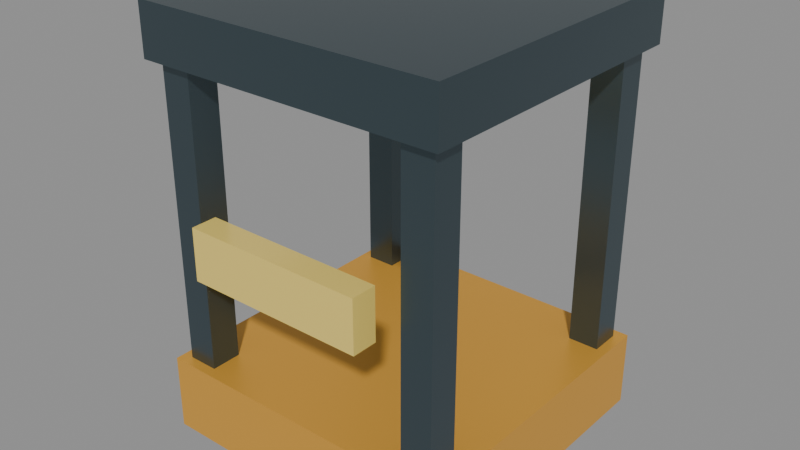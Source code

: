 # Source: 30_lighthouse_lift.blend  (saved by Blender 4.2.67; exported with 4.5.12 LTS)
import bpy
from mathutils import Matrix  # noqa: F401  (used for matrix-valued properties, if any)

bpy.ops.wm.read_factory_settings(use_empty=True)
scene = bpy.context.scene
scene.name = 'LighthouseLiftLoop'

# ---- materials (node trees are filled in below, after node groups)
mat_liftplatform = bpy.data.materials.new('LiftPlatform')
mat_liftplatform.diffuse_color = (0.84, 0.42, 0.055, 1.0)
mat_liftsteel = bpy.data.materials.new('LiftSteel')
mat_liftsteel.diffuse_color = (0.09, 0.13, 0.15, 1.0)
mat_liftlamp = bpy.data.materials.new('LiftLamp')
mat_liftlamp.diffuse_color = (1.0, 0.76, 0.18, 1.0)

# ---- material node trees
mat_liftplatform.use_nodes = True; mat_liftplatform.node_tree.nodes.clear()
_N = mat_liftplatform.node_tree.nodes; _L = mat_liftplatform.node_tree.links
n0 = _N.new('ShaderNodeBsdfPrincipled'); n0.name = 'Principled BSDF'; n0.location = (10, 300)
n0.inputs[0].default_value = (0.84, 0.42, 0.055, 1.0)
n0.inputs[1].default_value = 0.35
n0.inputs[2].default_value = 0.42
n1 = _N.new('ShaderNodeOutputMaterial'); n1.name = 'Material Output'; n1.location = (300, 300)
_L.new(n0.outputs[0], n1.inputs[0])
n1.is_active_output = True
mat_liftsteel.use_nodes = True; mat_liftsteel.node_tree.nodes.clear()
_N = mat_liftsteel.node_tree.nodes; _L = mat_liftsteel.node_tree.links
n0 = _N.new('ShaderNodeBsdfPrincipled'); n0.name = 'Principled BSDF'; n0.location = (10, 300)
n0.inputs[0].default_value = (0.09, 0.13, 0.15, 1.0)
n0.inputs[1].default_value = 0.78
n0.inputs[2].default_value = 0.28
n1 = _N.new('ShaderNodeOutputMaterial'); n1.name = 'Material Output'; n1.location = (300, 300)
_L.new(n0.outputs[0], n1.inputs[0])
n1.is_active_output = True
mat_liftlamp.use_nodes = True; mat_liftlamp.node_tree.nodes.clear()
_N = mat_liftlamp.node_tree.nodes; _L = mat_liftlamp.node_tree.links
n0 = _N.new('ShaderNodeBsdfPrincipled'); n0.name = 'Principled BSDF'; n0.location = (10, 300)
n0.inputs[0].default_value = (1.0, 0.76, 0.18, 1.0)
n0.inputs[1].default_value = 0.15
n0.inputs[2].default_value = 0.2
n1 = _N.new('ShaderNodeOutputMaterial'); n1.name = 'Material Output'; n1.location = (300, 300)
_L.new(n0.outputs[0], n1.inputs[0])
n1.is_active_output = True

# ---- meshes
me_cube = bpy.data.meshes.new('Cube')
me_cube.from_pydata([(-6.0, -6.0, -1.5), (-6.0, -6.0, 1.5), (-6.0, 6.0, -1.5), (-6.0, 6.0, 1.5), (6.0, -6.0, -1.5), (6.0, -6.0, 1.5), (6.0, 6.0, -1.5), (6.0, 6.0, 1.5)], [], [(0, 1, 3, 2), (2, 3, 7, 6), (6, 7, 5, 4), (4, 5, 1, 0), (2, 6, 4, 0), (7, 3, 1, 5)])
_uv = me_cube.uv_layers.new(name='UVMap')
_uv.uv.foreach_set('vector', [0.375, 0.0, 0.625, 0.0, 0.625, 0.25, 0.375, 0.25, 0.375, 0.25, 0.625, 0.25, 0.625, 0.5, 0.375, 0.5, 0.375, 0.5, 0.625, 0.5, 0.625, 0.75, 0.375, 0.75, 0.375, 0.75, 0.625, 0.75, 0.625, 1.0, 0.375, 1.0, 0.125, 0.5, 0.375, 0.5, 0.375, 0.75, 0.125, 0.75, 0.625, 0.5, 0.875, 0.5, 0.875, 0.75, 0.625, 0.75])
me_cube.materials.append(mat_liftplatform)
me_cube.update()
me_cube_001 = bpy.data.meshes.new('Cube.001')
me_cube_001.from_pydata([(-0.6, -0.6, -6.5), (-0.6, -0.6, 6.5), (-0.6, 0.6, -6.5), (-0.6, 0.6, 6.5), (0.6, -0.6, -6.5), (0.6, -0.6, 6.5), (0.6, 0.6, -6.5), (0.6, 0.6, 6.5)], [], [(0, 1, 3, 2), (2, 3, 7, 6), (6, 7, 5, 4), (4, 5, 1, 0), (2, 6, 4, 0), (7, 3, 1, 5)])
_uv = me_cube_001.uv_layers.new(name='UVMap')
_uv.uv.foreach_set('vector', [0.375, 0.0, 0.625, 0.0, 0.625, 0.25, 0.375, 0.25, 0.375, 0.25, 0.625, 0.25, 0.625, 0.5, 0.375, 0.5, 0.375, 0.5, 0.625, 0.5, 0.625, 0.75, 0.375, 0.75, 0.375, 0.75, 0.625, 0.75, 0.625, 1.0, 0.375, 1.0, 0.125, 0.5, 0.375, 0.5, 0.375, 0.75, 0.125, 0.75, 0.625, 0.5, 0.875, 0.5, 0.875, 0.75, 0.625, 0.75])
me_cube_001.materials.append(mat_liftsteel)
me_cube_001.update()
me_cube_002 = bpy.data.meshes.new('Cube.002')
me_cube_002.from_pydata([(-0.6, -0.6, -6.5), (-0.6, -0.6, 6.5), (-0.6, 0.6, -6.5), (-0.6, 0.6, 6.5), (0.6, -0.6, -6.5), (0.6, -0.6, 6.5), (0.6, 0.6, -6.5), (0.6, 0.6, 6.5)], [], [(0, 1, 3, 2), (2, 3, 7, 6), (6, 7, 5, 4), (4, 5, 1, 0), (2, 6, 4, 0), (7, 3, 1, 5)])
_uv = me_cube_002.uv_layers.new(name='UVMap')
_uv.uv.foreach_set('vector', [0.375, 0.0, 0.625, 0.0, 0.625, 0.25, 0.375, 0.25, 0.375, 0.25, 0.625, 0.25, 0.625, 0.5, 0.375, 0.5, 0.375, 0.5, 0.625, 0.5, 0.625, 0.75, 0.375, 0.75, 0.375, 0.75, 0.625, 0.75, 0.625, 1.0, 0.375, 1.0, 0.125, 0.5, 0.375, 0.5, 0.375, 0.75, 0.125, 0.75, 0.625, 0.5, 0.875, 0.5, 0.875, 0.75, 0.625, 0.75])
me_cube_002.materials.append(mat_liftsteel)
me_cube_002.update()
me_cube_003 = bpy.data.meshes.new('Cube.003')
me_cube_003.from_pydata([(-0.6, -0.6, -6.5), (-0.6, -0.6, 6.5), (-0.6, 0.6, -6.5), (-0.6, 0.6, 6.5), (0.6, -0.6, -6.5), (0.6, -0.6, 6.5), (0.6, 0.6, -6.5), (0.6, 0.6, 6.5)], [], [(0, 1, 3, 2), (2, 3, 7, 6), (6, 7, 5, 4), (4, 5, 1, 0), (2, 6, 4, 0), (7, 3, 1, 5)])
_uv = me_cube_003.uv_layers.new(name='UVMap')
_uv.uv.foreach_set('vector', [0.375, 0.0, 0.625, 0.0, 0.625, 0.25, 0.375, 0.25, 0.375, 0.25, 0.625, 0.25, 0.625, 0.5, 0.375, 0.5, 0.375, 0.5, 0.625, 0.5, 0.625, 0.75, 0.375, 0.75, 0.375, 0.75, 0.625, 0.75, 0.625, 1.0, 0.375, 1.0, 0.125, 0.5, 0.375, 0.5, 0.375, 0.75, 0.125, 0.75, 0.625, 0.5, 0.875, 0.5, 0.875, 0.75, 0.625, 0.75])
me_cube_003.materials.append(mat_liftsteel)
me_cube_003.update()
me_cube_004 = bpy.data.meshes.new('Cube.004')
me_cube_004.from_pydata([(-0.6, -0.6, -6.5), (-0.6, -0.6, 6.5), (-0.6, 0.6, -6.5), (-0.6, 0.6, 6.5), (0.6, -0.6, -6.5), (0.6, -0.6, 6.5), (0.6, 0.6, -6.5), (0.6, 0.6, 6.5)], [], [(0, 1, 3, 2), (2, 3, 7, 6), (6, 7, 5, 4), (4, 5, 1, 0), (2, 6, 4, 0), (7, 3, 1, 5)])
_uv = me_cube_004.uv_layers.new(name='UVMap')
_uv.uv.foreach_set('vector', [0.375, 0.0, 0.625, 0.0, 0.625, 0.25, 0.375, 0.25, 0.375, 0.25, 0.625, 0.25, 0.625, 0.5, 0.375, 0.5, 0.375, 0.5, 0.625, 0.5, 0.625, 0.75, 0.375, 0.75, 0.375, 0.75, 0.625, 0.75, 0.625, 1.0, 0.375, 1.0, 0.125, 0.5, 0.375, 0.5, 0.375, 0.75, 0.125, 0.75, 0.625, 0.5, 0.875, 0.5, 0.875, 0.75, 0.625, 0.75])
me_cube_004.materials.append(mat_liftsteel)
me_cube_004.update()
me_cube_005 = bpy.data.meshes.new('Cube.005')
me_cube_005.from_pydata([(-6.0, -6.0, -1.0), (-6.0, -6.0, 1.0), (-6.0, 6.0, -1.0), (-6.0, 6.0, 1.0), (6.0, -6.0, -1.0), (6.0, -6.0, 1.0), (6.0, 6.0, -1.0), (6.0, 6.0, 1.0)], [], [(0, 1, 3, 2), (2, 3, 7, 6), (6, 7, 5, 4), (4, 5, 1, 0), (2, 6, 4, 0), (7, 3, 1, 5)])
_uv = me_cube_005.uv_layers.new(name='UVMap')
_uv.uv.foreach_set('vector', [0.375, 0.0, 0.625, 0.0, 0.625, 0.25, 0.375, 0.25, 0.375, 0.25, 0.625, 0.25, 0.625, 0.5, 0.375, 0.5, 0.375, 0.5, 0.625, 0.5, 0.625, 0.75, 0.375, 0.75, 0.375, 0.75, 0.625, 0.75, 0.625, 1.0, 0.375, 1.0, 0.125, 0.5, 0.375, 0.5, 0.375, 0.75, 0.125, 0.75, 0.625, 0.5, 0.875, 0.5, 0.875, 0.75, 0.625, 0.75])
me_cube_005.materials.append(mat_liftsteel)
me_cube_005.update()
me_cube_006 = bpy.data.meshes.new('Cube.006')
me_cube_006.from_pydata([(-3.5, -0.5, -1.0), (-3.5, -0.5, 1.0), (-3.5, 0.5, -1.0), (-3.5, 0.5, 1.0), (3.5, -0.5, -1.0), (3.5, -0.5, 1.0), (3.5, 0.5, -1.0), (3.5, 0.5, 1.0)], [], [(0, 1, 3, 2), (2, 3, 7, 6), (6, 7, 5, 4), (4, 5, 1, 0), (2, 6, 4, 0), (7, 3, 1, 5)])
_uv = me_cube_006.uv_layers.new(name='UVMap')
_uv.uv.foreach_set('vector', [0.375, 0.0, 0.625, 0.0, 0.625, 0.25, 0.375, 0.25, 0.375, 0.25, 0.625, 0.25, 0.625, 0.5, 0.375, 0.5, 0.375, 0.5, 0.625, 0.5, 0.625, 0.75, 0.375, 0.75, 0.375, 0.75, 0.625, 0.75, 0.625, 1.0, 0.375, 1.0, 0.125, 0.5, 0.375, 0.5, 0.375, 0.75, 0.125, 0.75, 0.625, 0.5, 0.875, 0.5, 0.875, 0.75, 0.625, 0.75])
me_cube_006.materials.append(mat_liftlamp)
me_cube_006.update()

# ---- objects
ob_lighthouseliftrig = bpy.data.objects.new('LighthouseLiftRig', None)
ob_lighthouse_lift_platform = bpy.data.objects.new('lighthouse_lift_platform', me_cube)
ob_lighthouse_lift_post_17__5 = bpy.data.objects.new('lighthouse_lift_post_17_-5', me_cube_001)
ob_lighthouse_lift_post_17__5_1 = bpy.data.objects.new('lighthouse_lift_post_17_+5', me_cube_002)
ob_lighthouse_lift_post_27__5 = bpy.data.objects.new('lighthouse_lift_post_27_-5', me_cube_003)
ob_lighthouse_lift_post_27__5_1 = bpy.data.objects.new('lighthouse_lift_post_27_+5', me_cube_004)
ob_lighthouse_lift_roof = bpy.data.objects.new('lighthouse_lift_roof', me_cube_005)
ob_lighthouse_lift_warning = bpy.data.objects.new('lighthouse_lift_warning', me_cube_006)

# ---- transforms, parenting, visibility, modifiers, constraints
ob_lighthouseliftrig.location = (0.0, 0.0, 0.0)
ob_lighthouse_lift_platform.parent = ob_lighthouseliftrig
ob_lighthouse_lift_platform.location = (22.0, 0.0, 12.0)
ob_lighthouse_lift_post_17__5.parent = ob_lighthouseliftrig
ob_lighthouse_lift_post_17__5.location = (17.0, -5.0, 19.0)
ob_lighthouse_lift_post_17__5_1.parent = ob_lighthouseliftrig
ob_lighthouse_lift_post_17__5_1.location = (17.0, 5.0, 19.0)
ob_lighthouse_lift_post_27__5.parent = ob_lighthouseliftrig
ob_lighthouse_lift_post_27__5.location = (27.0, -5.0, 19.0)
ob_lighthouse_lift_post_27__5_1.parent = ob_lighthouseliftrig
ob_lighthouse_lift_post_27__5_1.location = (27.0, 5.0, 19.0)
ob_lighthouse_lift_roof.parent = ob_lighthouseliftrig
ob_lighthouse_lift_roof.location = (22.0, 0.0, 26.0)
ob_lighthouse_lift_warning.parent = ob_lighthouseliftrig
ob_lighthouse_lift_warning.location = (22.0, -6.2, 19.0)

# ---- collection membership
scene.collection.objects.link(ob_lighthouseliftrig)
scene.collection.objects.link(ob_lighthouse_lift_platform)
scene.collection.objects.link(ob_lighthouse_lift_post_17__5)
scene.collection.objects.link(ob_lighthouse_lift_post_17__5_1)
scene.collection.objects.link(ob_lighthouse_lift_post_27__5)
scene.collection.objects.link(ob_lighthouse_lift_post_27__5_1)
scene.collection.objects.link(ob_lighthouse_lift_roof)
scene.collection.objects.link(ob_lighthouse_lift_warning)

# ---- scene / render settings (as saved in the file)
scene.frame_start = 1; scene.frame_end = 301; scene.frame_set(1)
scene.render.engine = 'BLENDER_EEVEE_NEXT'
scene.render.fps = 30
bpy.context.view_layer.update()

# ---- added for rendering (the .blend has no active camera and no usable light): camera, sun + grey world if the file has none
cam_auto = bpy.data.cameras.new('AutoCamera')
cam_auto.lens = 50.0
cam_auto.sensor_width = 36.0
cam_auto.clip_end = 1000.0
ob_auto_camera = bpy.data.objects.new('AutoCamera', cam_auto)
scene.collection.objects.link(ob_auto_camera)
ob_auto_camera.location = (44.2351, -27.0321, 36.538)
ob_auto_camera.rotation_euler = (1.09748, -7.21219e-08, 0.694738)
scene.camera = ob_auto_camera
light_auto_sun = bpy.data.lights.new('AutoSun', 'SUN')
light_auto_sun.energy = 3.0
light_auto_sun.angle = 0.0523599
ob_auto_sun = bpy.data.objects.new('AutoSun', light_auto_sun)
scene.collection.objects.link(ob_auto_sun)
ob_auto_sun.rotation_euler = (0.872665, 0.174533, 0.523599)
if scene.world is None:
    world_auto = bpy.data.worlds.new('AutoWorld')
    world_auto.color = (0.3, 0.3, 0.3)
    scene.world = world_auto
bpy.context.view_layer.update()
